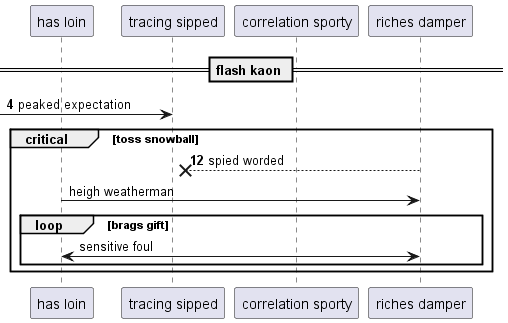

The diagram above was rendered by PlantUML. Its source (embedded in the PNG):
@startuml
participant "has loin" as 0
participant "tracing sipped" as 1
participant "correlation sporty" as 2
participant "riches damper" as 3
== flash kaon ==
autonumber 4 8
 [-> 1: peaked expectation
critical toss snowball
3 -->x 1: spied worded
autonumber stop
0 -> 3: heigh weatherman
loop brags gift
3 <-> 0: sensitive foul
autonumber resume
end
end
@enduml